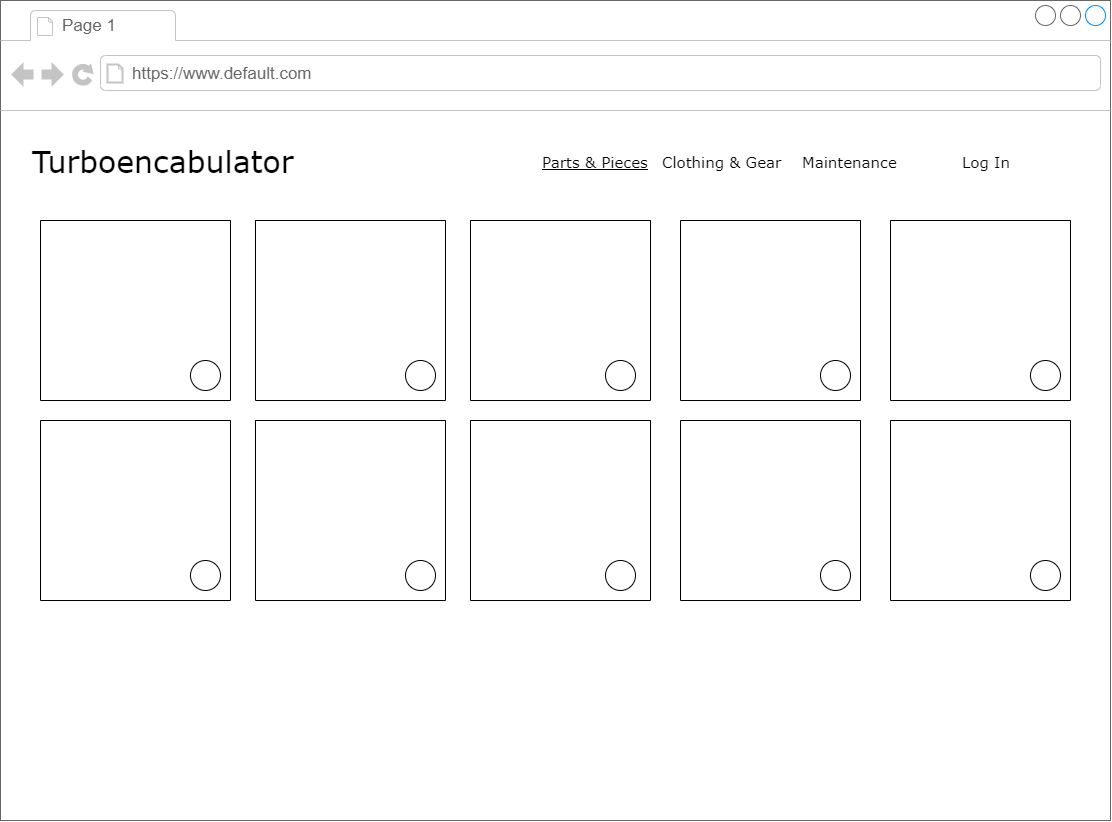

The diagram above was exported from draw.io. Its source (the exported page's mxGraphModel, read from the mxfile embedded in the PNG):
<mxGraphModel dx="3131" dy="1007" grid="1" gridSize="10" guides="1" tooltips="1" connect="1" arrows="1" fold="1" page="1" pageScale="1" pageWidth="1100" pageHeight="850" background="none" math="0" shadow="0">
  <root>
    <mxCell id="0" />
    <mxCell id="1" parent="0" />
    <mxCell id="7026571954dc6520-1" value="" style="strokeWidth=1;shadow=0;dashed=0;align=center;html=1;shape=mxgraph.mockup.containers.browserWindow;rSize=0;strokeColor=#666666;mainText=,;recursiveResize=0;rounded=0;labelBackgroundColor=none;fontFamily=Verdana;fontSize=12;fillColor=default;fontColor=default;" parent="1" vertex="1">
      <mxGeometry x="-5" y="20" width="1110" height="820" as="geometry" />
    </mxCell>
    <mxCell id="7026571954dc6520-2" value="Page 1" style="strokeWidth=1;shadow=0;dashed=0;align=center;html=1;shape=mxgraph.mockup.containers.anchor;fontSize=17;fontColor=#666666;align=left;" parent="7026571954dc6520-1" vertex="1">
      <mxGeometry x="60" y="12" width="110" height="26" as="geometry" />
    </mxCell>
    <mxCell id="7026571954dc6520-3" value="https://www.default.com" style="strokeWidth=1;shadow=0;dashed=0;align=center;html=1;shape=mxgraph.mockup.containers.anchor;rSize=0;fontSize=17;fontColor=#666666;align=left;" parent="7026571954dc6520-1" vertex="1">
      <mxGeometry x="130" y="60" width="250" height="26" as="geometry" />
    </mxCell>
    <mxCell id="7026571954dc6520-4" value="Turboencabulator" style="text;html=1;points=[];align=left;verticalAlign=top;spacingTop=-4;fontSize=30;fontFamily=Verdana" parent="7026571954dc6520-1" vertex="1">
      <mxGeometry x="30" y="140" width="340" height="50" as="geometry" />
    </mxCell>
    <mxCell id="7026571954dc6520-6" value="Parts &amp;amp; Pieces" style="text;html=1;points=[];align=left;verticalAlign=top;spacingTop=-4;fontSize=15;fontFamily=Verdana;fontColor=default;fontStyle=4" parent="7026571954dc6520-1" vertex="1">
      <mxGeometry x="540" y="150" width="110" height="30" as="geometry" />
    </mxCell>
    <mxCell id="7026571954dc6520-8" value="Clothing &amp;amp; Gear" style="text;html=1;points=[];align=left;verticalAlign=top;spacingTop=-4;fontSize=15;fontFamily=Verdana;fontColor=default;" parent="7026571954dc6520-1" vertex="1">
      <mxGeometry x="660" y="150" width="130" height="30" as="geometry" />
    </mxCell>
    <mxCell id="7026571954dc6520-10" value="Maintenance" style="text;html=1;points=[];align=left;verticalAlign=top;spacingTop=-4;fontSize=15;fontFamily=Verdana;fontColor=default;" parent="7026571954dc6520-1" vertex="1">
      <mxGeometry x="800" y="150" width="100" height="30" as="geometry" />
    </mxCell>
    <mxCell id="Dk_Fc0YULUcSCbKaf0XW-1" value="Log In" style="text;html=1;points=[];align=left;verticalAlign=top;spacingTop=-4;fontSize=15;fontFamily=Verdana;fontColor=default;" vertex="1" parent="7026571954dc6520-1">
      <mxGeometry x="960" y="150" width="60" height="30" as="geometry" />
    </mxCell>
    <mxCell id="Dk_Fc0YULUcSCbKaf0XW-2" value="" style="swimlane;startSize=0;fontSize=42;fontColor=default;fillColor=default;align=center;strokeColor=default;" vertex="1" parent="7026571954dc6520-1">
      <mxGeometry x="40" y="220" width="190" height="180" as="geometry" />
    </mxCell>
    <mxCell id="Dk_Fc0YULUcSCbKaf0XW-18" value="" style="ellipse;whiteSpace=wrap;html=1;aspect=fixed;fontSize=42;fontColor=default;strokeColor=default;fillColor=default;align=center;" vertex="1" parent="Dk_Fc0YULUcSCbKaf0XW-2">
      <mxGeometry x="150" y="140" width="30" height="30" as="geometry" />
    </mxCell>
    <mxCell id="Dk_Fc0YULUcSCbKaf0XW-3" value="" style="swimlane;startSize=0;fontSize=42;fontColor=default;fillColor=default;align=center;strokeColor=default;" vertex="1" parent="7026571954dc6520-1">
      <mxGeometry x="255" y="220" width="190" height="180" as="geometry" />
    </mxCell>
    <mxCell id="Dk_Fc0YULUcSCbKaf0XW-19" value="" style="ellipse;whiteSpace=wrap;html=1;aspect=fixed;fontSize=42;fontColor=default;strokeColor=default;fillColor=default;align=center;" vertex="1" parent="Dk_Fc0YULUcSCbKaf0XW-3">
      <mxGeometry x="150" y="140" width="30" height="30" as="geometry" />
    </mxCell>
    <mxCell id="Dk_Fc0YULUcSCbKaf0XW-4" value="" style="swimlane;startSize=0;fontSize=42;fontColor=default;fillColor=default;align=center;strokeColor=default;" vertex="1" parent="7026571954dc6520-1">
      <mxGeometry x="470" y="220" width="180" height="180" as="geometry" />
    </mxCell>
    <mxCell id="Dk_Fc0YULUcSCbKaf0XW-5" value="" style="swimlane;startSize=0;fontSize=42;fontColor=default;fillColor=default;align=center;strokeColor=default;" vertex="1" parent="7026571954dc6520-1">
      <mxGeometry x="680" y="220" width="180" height="180" as="geometry" />
    </mxCell>
    <mxCell id="Dk_Fc0YULUcSCbKaf0XW-20" value="" style="ellipse;whiteSpace=wrap;html=1;aspect=fixed;fontSize=42;fontColor=default;strokeColor=default;fillColor=default;align=center;" vertex="1" parent="Dk_Fc0YULUcSCbKaf0XW-5">
      <mxGeometry x="-75" y="140" width="30" height="30" as="geometry" />
    </mxCell>
    <mxCell id="Dk_Fc0YULUcSCbKaf0XW-21" value="" style="ellipse;whiteSpace=wrap;html=1;aspect=fixed;fontSize=42;fontColor=default;strokeColor=default;fillColor=default;align=center;" vertex="1" parent="Dk_Fc0YULUcSCbKaf0XW-5">
      <mxGeometry x="140" y="140" width="30" height="30" as="geometry" />
    </mxCell>
    <mxCell id="Dk_Fc0YULUcSCbKaf0XW-13" value="" style="swimlane;startSize=0;fontSize=42;fontColor=default;fillColor=default;align=center;strokeColor=default;" vertex="1" parent="7026571954dc6520-1">
      <mxGeometry x="40" y="420" width="190" height="180" as="geometry" />
    </mxCell>
    <mxCell id="Dk_Fc0YULUcSCbKaf0XW-22" value="" style="ellipse;whiteSpace=wrap;html=1;aspect=fixed;fontSize=42;fontColor=default;strokeColor=default;fillColor=default;align=center;" vertex="1" parent="Dk_Fc0YULUcSCbKaf0XW-13">
      <mxGeometry x="150" y="140" width="30" height="30" as="geometry" />
    </mxCell>
    <mxCell id="Dk_Fc0YULUcSCbKaf0XW-14" value="" style="swimlane;startSize=0;fontSize=42;fontColor=default;fillColor=default;align=center;strokeColor=default;" vertex="1" parent="7026571954dc6520-1">
      <mxGeometry x="255" y="420" width="190" height="180" as="geometry" />
    </mxCell>
    <mxCell id="Dk_Fc0YULUcSCbKaf0XW-23" value="" style="ellipse;whiteSpace=wrap;html=1;aspect=fixed;fontSize=42;fontColor=default;strokeColor=default;fillColor=default;align=center;" vertex="1" parent="Dk_Fc0YULUcSCbKaf0XW-14">
      <mxGeometry x="150" y="140" width="30" height="30" as="geometry" />
    </mxCell>
    <mxCell id="Dk_Fc0YULUcSCbKaf0XW-15" value="" style="swimlane;startSize=0;fontSize=42;fontColor=default;fillColor=default;align=center;strokeColor=default;" vertex="1" parent="7026571954dc6520-1">
      <mxGeometry x="470" y="420" width="180" height="180" as="geometry" />
    </mxCell>
    <mxCell id="Dk_Fc0YULUcSCbKaf0XW-24" value="" style="ellipse;whiteSpace=wrap;html=1;aspect=fixed;fontSize=42;fontColor=default;strokeColor=default;fillColor=default;align=center;" vertex="1" parent="Dk_Fc0YULUcSCbKaf0XW-15">
      <mxGeometry x="135" y="140" width="30" height="30" as="geometry" />
    </mxCell>
    <mxCell id="Dk_Fc0YULUcSCbKaf0XW-16" value="" style="swimlane;startSize=0;fontSize=42;fontColor=default;fillColor=default;align=center;strokeColor=default;" vertex="1" parent="7026571954dc6520-1">
      <mxGeometry x="680" y="420" width="180" height="180" as="geometry" />
    </mxCell>
    <mxCell id="Dk_Fc0YULUcSCbKaf0XW-25" value="" style="ellipse;whiteSpace=wrap;html=1;aspect=fixed;fontSize=42;fontColor=default;strokeColor=default;fillColor=default;align=center;" vertex="1" parent="Dk_Fc0YULUcSCbKaf0XW-16">
      <mxGeometry x="140" y="140" width="30" height="30" as="geometry" />
    </mxCell>
    <mxCell id="Dk_Fc0YULUcSCbKaf0XW-28" value="" style="swimlane;startSize=0;fontSize=42;fontColor=default;fillColor=default;align=center;strokeColor=default;" vertex="1" parent="7026571954dc6520-1">
      <mxGeometry x="890" y="420" width="180" height="180" as="geometry" />
    </mxCell>
    <mxCell id="Dk_Fc0YULUcSCbKaf0XW-29" value="" style="ellipse;whiteSpace=wrap;html=1;aspect=fixed;fontSize=42;fontColor=default;strokeColor=default;fillColor=default;align=center;" vertex="1" parent="Dk_Fc0YULUcSCbKaf0XW-28">
      <mxGeometry x="140" y="140" width="30" height="30" as="geometry" />
    </mxCell>
    <mxCell id="Dk_Fc0YULUcSCbKaf0XW-30" value="" style="swimlane;startSize=0;fontSize=42;fontColor=default;fillColor=default;align=center;strokeColor=default;" vertex="1" parent="7026571954dc6520-1">
      <mxGeometry x="890" y="220" width="180" height="180" as="geometry" />
    </mxCell>
    <mxCell id="Dk_Fc0YULUcSCbKaf0XW-31" value="" style="ellipse;whiteSpace=wrap;html=1;aspect=fixed;fontSize=42;fontColor=default;strokeColor=default;fillColor=default;align=center;" vertex="1" parent="Dk_Fc0YULUcSCbKaf0XW-30">
      <mxGeometry x="140" y="140" width="30" height="30" as="geometry" />
    </mxCell>
  </root>
</mxGraphModel>